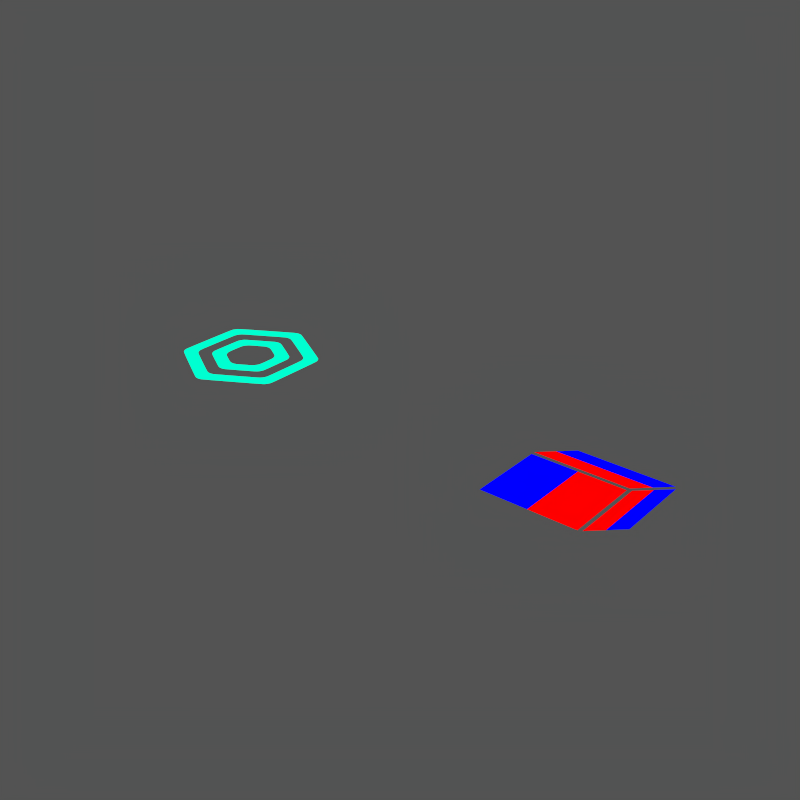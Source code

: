# Source: asher_icon_geom.blend  (saved by Blender 2.82.1; exported with 4.5.12 LTS)
import bpy
from mathutils import Matrix  # noqa: F401  (used for matrix-valued properties, if any)

bpy.ops.wm.read_factory_settings(use_empty=True)
scene = bpy.context.scene
scene.name = 'Scene'

# ---- collections
col_asher = bpy.data.collections.new('Asher'); scene.collection.children.link(col_asher)
col_export = bpy.data.collections.new('Export'); scene.collection.children.link(col_export)

# ---- materials (node trees are filled in below, after node groups)
mat_theme_mesh_base = bpy.data.materials.new('theme.mesh.base')
mat_theme_mesh_base.alpha_threshold = 0.0
mat_theme_mesh_base.use_transparent_shadow = False
mat_theme_mesh_base.diffuse_color = (0.8217, 0.8217, 0.8217, 1.0)
mat_theme_mesh_base.roughness = 0.5
mat_theme_mesh_add = bpy.data.materials.new('theme.mesh.add')
mat_theme_mesh_add.alpha_threshold = 0.0
mat_theme_mesh_add.use_transparent_shadow = False
mat_theme_mesh_add.diffuse_color = (0.09306, 0.5711, 0.2623, 1.0)
mat_theme_mesh_add.roughness = 0.5
mat_mask_b = bpy.data.materials.new('MASK_B')
mat_mask_b.alpha_threshold = 0.0
mat_mask_b.use_transparent_shadow = False
mat_mask_b.diffuse_color = (0.0, 0.0, 1.0, 1.0)
mat_mask_b.roughness = 0.5
mat_mask_r = bpy.data.materials.new('MASK_R')
mat_mask_r.alpha_threshold = 0.0
mat_mask_r.use_transparent_shadow = False
mat_mask_r.diffuse_color = (1.0, 0.0, 0.0, 1.0)
mat_mask_r.roughness = 0.5
mat_asher_greeeeeeeeen = bpy.data.materials.new('Asher Greeeeeeeeen')
mat_asher_greeeeeeeeen.alpha_threshold = 0.0
mat_asher_greeeeeeeeen.use_transparent_shadow = False
mat_asher_greeeeeeeeen.diffuse_color = (0.0, 0.0, 1.0, 1.0)
mat_asher_greeeeeeeeen.roughness = 0.5

# ---- material node trees
mat_theme_mesh_base.use_nodes = True; mat_theme_mesh_base.node_tree.nodes.clear()
_N = mat_theme_mesh_base.node_tree.nodes; _L = mat_theme_mesh_base.node_tree.links
n0 = _N.new('ShaderNodeEmission'); n0.name = 'Emission'; n0.location = (1339, 473)
n1 = _N.new('ShaderNodeOutputMaterial'); n1.name = 'Material Output'; n1.location = (1557, 462)
n2 = _N.new('ShaderNodeRGB'); n2.name = 'RGB'; n2.location = (1162, 474)
n2.outputs[0].default_value = (0.9, 0.9, 0.9, 1.0)
n3 = _N.new('ShaderNodeMix'); n3.name = 'Mix.001'; n3.location = (951, 479)
n3.data_type = 'RGBA'
n3.blend_type = 'MULTIPLY'
n3.inputs[0].default_value = 1.0
n4 = _N.new('ShaderNodeAttribute'); n4.name = 'Attribute'; n4.location = (777, 432)
n4.attribute_name = 'Col'
_L.new(n0.outputs[0], n1.inputs[0])
_L.new(n4.outputs[0], n3.inputs[6])
_L.new(n2.outputs[0], n0.inputs[0])
n1.is_active_output = True
mat_theme_mesh_add.use_nodes = True; mat_theme_mesh_add.node_tree.nodes.clear()
_N = mat_theme_mesh_add.node_tree.nodes; _L = mat_theme_mesh_add.node_tree.links
n0 = _N.new('ShaderNodeEmission'); n0.name = 'Emission'; n0.location = (1348, 473)
n1 = _N.new('ShaderNodeOutputMaterial'); n1.name = 'Material Output'; n1.location = (1566, 462)
n2 = _N.new('ShaderNodeAttribute'); n2.name = 'Attribute'; n2.location = (658, 584)
n2.attribute_name = 'Col'
n3 = _N.new('ShaderNodeRGB'); n3.name = 'RGB.001'; n3.location = (410, 347)
n3.outputs[0].default_value = (0.2737, 0.8417, 0.5918, 1.0)
n4 = _N.new('ShaderNodeRGB'); n4.name = 'RGB'; n4.location = (732, 391)
n4.outputs[0].default_value = (0.4595, 1.0, 0.6864, 1.0)
n5 = _N.new('ShaderNodeGamma'); n5.name = 'Gamma'; n5.location = (902, 412)
n5.inputs[1].default_value = 1.48
n6 = _N.new('ShaderNodeHueSaturation'); n6.name = 'Hue Saturation Value'; n6.location = (1090, 539)
n6.inputs[2].default_value = 0.68
_L.new(n0.outputs[0], n1.inputs[0])
_L.new(n4.outputs[0], n5.inputs[0])
_L.new(n5.outputs[0], n6.inputs[4])
_L.new(n6.outputs[0], n0.inputs[0])
n1.is_active_output = True
mat_mask_b.use_nodes = True; mat_mask_b.node_tree.nodes.clear()
_N = mat_mask_b.node_tree.nodes; _L = mat_mask_b.node_tree.links
n0 = _N.new('ShaderNodeEmission'); n0.name = 'Emission'; n0.location = (1339, 473)
n1 = _N.new('ShaderNodeOutputMaterial'); n1.name = 'Material Output'; n1.location = (1557, 462)
n2 = _N.new('ShaderNodeRGB'); n2.name = 'RGB'; n2.location = (1097, 450)
n2.outputs[0].default_value = (0.0, 0.0, 1.0, 1.0)
_L.new(n0.outputs[0], n1.inputs[0])
_L.new(n2.outputs[0], n0.inputs[0])
n1.is_active_output = True
mat_mask_r.use_nodes = True; mat_mask_r.node_tree.nodes.clear()
_N = mat_mask_r.node_tree.nodes; _L = mat_mask_r.node_tree.links
n0 = _N.new('ShaderNodeOutputMaterial'); n0.name = 'Material Output'; n0.location = (1566, 462)
n1 = _N.new('ShaderNodeEmission'); n1.name = 'Emission'; n1.location = (1384, 478)
n2 = _N.new('ShaderNodeAttribute'); n2.name = 'Attribute'; n2.location = (993, 414)
n2.attribute_name = 'Col'
n3 = _N.new('ShaderNodeRGB'); n3.name = 'RGB'; n3.location = (1187, 466)
n3.outputs[0].default_value = (1.0, 0.0, 0.0, 1.0)
_L.new(n1.outputs[0], n0.inputs[0])
_L.new(n3.outputs[0], n1.inputs[0])
n0.is_active_output = True
mat_asher_greeeeeeeeen.use_nodes = True; mat_asher_greeeeeeeeen.node_tree.nodes.clear()
_N = mat_asher_greeeeeeeeen.node_tree.nodes; _L = mat_asher_greeeeeeeeen.node_tree.links
n0 = _N.new('ShaderNodeEmission'); n0.name = 'Emission'; n0.location = (1339, 473)
n1 = _N.new('ShaderNodeOutputMaterial'); n1.name = 'Material Output'; n1.location = (1557, 462)
n2 = _N.new('ShaderNodeRGB'); n2.name = 'RGB'; n2.location = (1097, 450)
n2.outputs[0].default_value = (0.0, 1.0, 0.6376, 1.0)
_L.new(n0.outputs[0], n1.inputs[0])
_L.new(n2.outputs[0], n0.inputs[0])
n1.is_active_output = True

# ---- world
world_world = bpy.data.worlds.new('World'); scene.world = world_world
world_world.use_nodes = True; world_world.node_tree.nodes.clear()
_N = world_world.node_tree.nodes; _L = world_world.node_tree.links
n0 = _N.new('ShaderNodeOutputWorld'); n0.name = 'World Output'; n0.location = (300, 300)
n1 = _N.new('ShaderNodeBackground'); n1.name = 'Background'; n1.location = (10, 300)
n1.inputs[0].default_value = (0.08562, 0.08562, 0.08562, 1.0)
_L.new(n1.outputs[0], n0.inputs[0])
n0.is_active_output = True
world_world.color = (0.05088, 0.05088, 0.05088)
world_world.use_sun_shadow = False
world_world.sun_shadow_jitter_overblur = 0.0
world_world.cycles.sampling_method = 'MANUAL'

# ---- meshes
me_circle_1744 = bpy.data.meshes.new('Circle.1744')
me_circle_1744.from_pydata([(-1.0, -1.0, 0.0), (1.0, -1.0, 0.0), (-1.0, 1.0, 0.0), (1.0, 1.0, 0.0), (-0.7894, -0.7894, 0.0), (0.7894, -0.7894, 0.0), (-0.7894, 0.7894, 0.0), (0.7894, 0.7894, 0.0)], [(2, 0), (0, 1), (1, 3), (3, 2), (6, 4), (4, 5), (5, 7), (7, 6)], [])
_ca = me_circle_1744.color_attributes.new('Col', 'BYTE_COLOR', 'CORNER')
_ca.data.foreach_set('color', [])
me_circle_1744.materials.append(mat_theme_mesh_base)
me_circle_1744.materials.append(mat_theme_mesh_add)
me_circle_1744.use_remesh_preserve_volume = False
me_circle_1744.use_remesh_preserve_attributes = False
me_circle_1744.use_mirror_vertex_groups = False
me_circle_1744.use_paint_bone_selection = False
me_circle_1744.use_paint_mask = True
me_circle_1744.update()
me_circle_1745 = bpy.data.meshes.new('Circle.1745')
me_circle_1745.from_pydata([(-0.537, -0.399, 0.0), (-0.2768, 0.601, 0.0), (0.3351, -0.399, 0.0), (0.3693, -0.3842, 0.0), (0.5996, 0.601, 0.0), (0.3394, 0.3507, 0.0), (-0.537, 0.3129, 0.0), (0.3351, 0.3144, 0.0), (0.6173, 0.5696, 0.0), (0.6173, -0.1462, 0.0), (0.3693, 0.3315, 0.0), (-0.537, 0.3507, 0.0), (-0.1009, -0.399, 0.0), (-0.1009, 0.3136, 0.0), (-0.4069, 0.4759, 0.0), (0.4695, 0.4759, 0.0), (0.4933, 0.4506, 0.0), (0.4933, -0.2652, 0.0)], [], [(15, 14, 11, 5), (16, 17, 9, 8), (12, 2, 7, 13), (0, 12, 13, 6), (4, 1, 14, 15), (10, 3, 17, 16)])
me_circle_1745.polygons.foreach_set('material_index', [1, 0, 1, 0, 0, 1])
_ca = me_circle_1745.color_attributes.new('Col', 'BYTE_COLOR', 'CORNER')
_ca.data.foreach_set('color', [0.04667, 0.0, 1.0, 1.0, 0.04667, 0.0, 1.0, 1.0, 0.04667, 0.0, 1.0, 1.0, 0.04667, 0.0, 1.0, 1.0, 0.04667, 0.0, 1.0, 1.0, 0.04667, 0.0, 1.0, 1.0, 0.04667, 0.0, 1.0, 1.0, 0.04667, 0.0, 1.0, 1.0, 0.04667, 0.0, 1.0, 1.0, 0.04667, 0.0, 1.0, 1.0, 0.04667, 0.0, 1.0, 1.0, 0.04667, 0.0, 1.0, 1.0, 0.04667, 0.0, 1.0, 1.0, 0.04667, 0.0, 1.0, 1.0, 0.04667, 0.0, 1.0, 1.0, 0.04667, 0.0, 1.0, 1.0, 0.04667, 0.0, 1.0, 1.0, 0.04667, 0.0, 1.0, 1.0, 0.04667, 0.0, 1.0, 1.0, 0.04667, 0.0, 1.0, 1.0, 0.04667, 0.0, 1.0, 1.0, 0.04667, 0.0, 1.0, 1.0, 0.04667, 0.0, 1.0, 1.0, 0.04667, 0.0, 1.0, 1.0])
me_circle_1745.materials.append(mat_mask_b)
me_circle_1745.materials.append(mat_mask_r)
me_circle_1745.use_remesh_preserve_volume = False
me_circle_1745.use_remesh_preserve_attributes = False
me_circle_1745.use_mirror_vertex_groups = False
me_circle_1745.use_paint_bone_selection = False
me_circle_1745.use_paint_mask_vertex = True
me_circle_1745.update()
me_circle_1746 = bpy.data.meshes.new('Circle.1746')
me_circle_1746.from_pydata([(-1.0, -1.0, 0.0), (1.0, -1.0, 0.0), (-1.0, 1.0, 0.0), (1.0, 1.0, 0.0), (-0.7894, -0.7894, 0.0), (0.7894, -0.7894, 0.0), (-0.7894, 0.7894, 0.0), (0.7894, 0.7894, 0.0)], [(2, 0), (0, 1), (1, 3), (3, 2), (6, 4), (4, 5), (5, 7), (7, 6)], [])
_ca = me_circle_1746.color_attributes.new('Col', 'BYTE_COLOR', 'CORNER')
_ca.data.foreach_set('color', [])
me_circle_1746.materials.append(mat_theme_mesh_base)
me_circle_1746.materials.append(mat_theme_mesh_add)
me_circle_1746.use_remesh_preserve_volume = False
me_circle_1746.use_remesh_preserve_attributes = False
me_circle_1746.use_mirror_vertex_groups = False
me_circle_1746.use_paint_bone_selection = False
me_circle_1746.use_paint_mask = True
me_circle_1746.update()
me_circle_1747 = bpy.data.meshes.new('Circle.1747')
me_circle_1747.from_pydata([(-0.1473, 0.1638, 0.0), (-0.2155, 0.04562, 0.0), (-0.181, 0.1411, 0.0), (-0.1949, 0.125, 0.0), (-0.2057, 0.1062, 0.0), (-0.2127, 0.08623, 0.0), (0.06825, 0.2095, 0.0), (-0.06825, 0.2095, 0.0), (0.03166, 0.2273, 0.0), (0.01085, 0.2313, 0.0), (-0.01085, 0.2313, 0.0), (-0.03166, 0.2273, 0.0), (-0.2155, -0.04562, 0.0), (-0.1473, -0.1638, 0.0), (-0.2127, -0.08623, 0.0), (-0.2057, -0.1062, 0.0), (-0.1949, -0.125, 0.0), (-0.181, -0.1411, 0.0), (-0.06825, -0.2095, 0.0), (0.06825, -0.2095, 0.0), (-0.03166, -0.2273, 0.0), (-0.01085, -0.2313, 0.0), (0.01085, -0.2313, 0.0), (0.03166, -0.2273, 0.0), (0.1473, -0.1638, 0.0), (0.2155, -0.04562, 0.0), (0.181, -0.1411, 0.0), (0.1949, -0.125, 0.0), (0.2057, -0.1062, 0.0), (0.2127, -0.08623, 0.0), (0.2155, 0.04562, 0.0), (0.1473, 0.1638, 0.0), (0.2127, 0.08623, 0.0), (0.2057, 0.1062, 0.0), (0.1949, 0.125, 0.0), (0.181, 0.1411, 0.0), (-0.3422, 0.0913, 0.0), (-0.2502, 0.2507, 0.0), (-0.3395, 0.1592, 0.0), (-0.3326, 0.1795, 0.0), (-0.3218, 0.1983, 0.0), (-0.3076, 0.2144, 0.0), (-0.09204, 0.342, 0.0), (0.09204, 0.342, 0.0), (-0.03189, 0.3736, 0.0), (-0.01085, 0.3778, 0.0), (0.01085, 0.3778, 0.0), (0.03189, 0.3736, 0.0), (-0.2502, -0.2507, 0.0), (-0.3422, -0.0913, 0.0), (-0.3076, -0.2144, 0.0), (-0.3218, -0.1983, 0.0), (-0.3326, -0.1795, 0.0), (-0.3395, -0.1592, 0.0), (0.09204, -0.342, 0.0), (-0.09204, -0.342, 0.0), (0.03189, -0.3736, 0.0), (0.01085, -0.3778, 0.0), (-0.01085, -0.3778, 0.0), (-0.03189, -0.3736, 0.0), (0.3422, -0.0913, 0.0), (0.2502, -0.2507, 0.0), (0.3395, -0.1592, 0.0), (0.3326, -0.1795, 0.0), (0.3218, -0.1983, 0.0), (0.3076, -0.2144, 0.0), (0.2502, 0.2507, 0.0), (0.3422, 0.0913, 0.0), (0.3076, 0.2144, 0.0), (0.3218, 0.1983, 0.0), (0.3326, 0.1795, 0.0), (0.3395, 0.1592, 0.0), (-0.5862, 0.2916, 0.0), (-0.5876, 0.2385, 0.0), (-0.5803, 0.3163, 0.0), (-0.5838, 0.3063, 0.0), (-0.5704, 0.3356, 0.0), (-0.5758, 0.3262, 0.0), (-0.5572, 0.3525, 0.0), (-0.5641, 0.3444, 0.0), (-0.5004, 0.3896, 0.0), (-0.5456, 0.3619, 0.0), (0.08723, 0.6282, 0.0), (0.04059, 0.6535, 0.0), (0.02665, 0.6588, 0.0), (0.0162, 0.6608, 0.0), (0.005444, 0.6617, 0.0), (-0.005444, 0.6617, 0.0), (-0.0162, 0.6608, 0.0), (-0.02665, 0.6588, 0.0), (-0.04059, 0.6535, 0.0), (-0.08723, 0.6282, 0.0), (-0.5456, -0.3619, 0.0), (-0.5004, -0.3896, 0.0), (-0.5641, -0.3444, 0.0), (-0.5572, -0.3525, 0.0), (-0.5758, -0.3262, 0.0), (-0.5704, -0.3356, 0.0), (-0.5838, -0.3063, 0.0), (-0.5803, -0.3163, 0.0), (-0.5876, -0.2385, 0.0), (-0.5862, -0.2916, 0.0), (0.04059, -0.6535, 0.0), (0.08723, -0.6282, 0.0), (0.0162, -0.6608, 0.0), (0.02665, -0.6588, 0.0), (-0.005444, -0.6617, 0.0), (0.005444, -0.6617, 0.0), (-0.02665, -0.6588, 0.0), (-0.0162, -0.6608, 0.0), (-0.08723, -0.6282, 0.0), (-0.04059, -0.6535, 0.0), (0.5862, -0.2916, 0.0), (0.5876, -0.2385, 0.0), (0.5803, -0.3163, 0.0), (0.5838, -0.3063, 0.0), (0.5704, -0.3356, 0.0), (0.5758, -0.3262, 0.0), (0.5572, -0.3525, 0.0), (0.5641, -0.3444, 0.0), (0.5004, -0.3896, 0.0), (0.5456, -0.3619, 0.0), (0.5456, 0.3619, 0.0), (0.5004, 0.3896, 0.0), (0.5641, 0.3444, 0.0), (0.5572, 0.3525, 0.0), (0.5758, 0.3262, 0.0), (0.5704, 0.3356, 0.0), (0.5838, 0.3063, 0.0), (0.5803, 0.3163, 0.0), (0.5876, 0.2385, 0.0), (0.5862, 0.2916, 0.0), (-0.2145, 0.07286, 0.0), (-0.2097, 0.09633, 0.0), (-0.2007, 0.1159, 0.0), (-0.1883, 0.1335, 0.0), (-0.1704, 0.1494, 0.0), (0.04418, 0.2222, 0.0), (0.02144, 0.2298, 0.0), (-5.114e-12, 0.2318, 0.0), (-0.02144, 0.2298, 0.0), (-0.04418, 0.2222, 0.0), (-0.1704, -0.1494, 0.0), (-0.1883, -0.1335, 0.0), (-0.2007, -0.1159, 0.0), (-0.2097, -0.09633, 0.0), (-0.2145, -0.07286, 0.0), (0.04418, -0.2222, 0.0), (0.02144, -0.2298, 0.0), (1.906e-08, -0.2318, 0.0), (-0.02144, -0.2298, 0.0), (-0.04418, -0.2222, 0.0), (0.2145, -0.07286, 0.0), (0.2097, -0.09633, 0.0), (0.2007, -0.1159, 0.0), (0.1883, -0.1335, 0.0), (0.1704, -0.1494, 0.0), (0.1704, 0.1494, 0.0), (0.1883, 0.1335, 0.0), (0.2007, 0.1159, 0.0), (0.2097, 0.09633, 0.0), (0.2145, 0.07286, 0.0), (-0.2096, 0.5582, 0.0), (-0.3786, 0.4607, 0.0), (0.3786, 0.4607, 0.0), (0.2096, 0.5582, 0.0), (-0.5883, 0.09757, 0.0), (-0.5883, -0.09757, 0.0), (-0.3786, -0.4607, 0.0), (-0.2096, -0.5582, 0.0), (0.2096, -0.5582, 0.0), (0.3786, -0.4607, 0.0), (0.5883, -0.09757, 0.0), (0.5883, 0.09757, 0.0), (-0.1079, 0.1869, 0.0), (0.1079, 0.1869, 0.0), (-0.2158, -2.383e-08, 0.0), (-0.1079, -0.1869, 0.0), (0.1079, -0.1869, 0.0), (0.2158, 5.393e-09, 0.0), (-0.3413, 0.1411, 0.0), (-0.4594, 0.2198, 0.0), (-0.4609, 0.1785, 0.0), (-0.3366, 0.1696, 0.0), (-0.4534, 0.2431, 0.0), (-0.457, 0.2331, 0.0), (-0.3277, 0.1892, 0.0), (-0.4434, 0.2623, 0.0), (-0.4489, 0.2529, 0.0), (-0.3152, 0.2067, 0.0), (-0.4304, 0.2792, 0.0), (-0.4372, 0.2711, 0.0), (-0.2928, 0.225, 0.0), (-0.385, 0.3099, 0.0), (-0.4201, 0.288, 0.0), (0.04849, 0.3661, 0.0), (0.07589, 0.4884, 0.0), (0.03939, 0.5078, 0.0), (0.02144, 0.3763, 0.0), (0.02662, 0.5123, 0.0), (0.0162, 0.5142, 0.0), (-2.61e-11, 0.3784, 0.0), (0.005444, 0.5152, 0.0), (-0.005444, 0.5152, 0.0), (-0.02144, 0.3763, 0.0), (-0.0162, 0.5142, 0.0), (-0.02662, 0.5123, 0.0), (-0.04849, 0.3661, 0.0), (-0.03939, 0.5078, 0.0), (-0.07589, 0.4884, 0.0), (-0.2928, -0.225, 0.0), (-0.4201, -0.288, 0.0), (-0.385, -0.3099, 0.0), (-0.3152, -0.2067, 0.0), (-0.4372, -0.2711, 0.0), (-0.4304, -0.2792, 0.0), (-0.3277, -0.1892, 0.0), (-0.4489, -0.2529, 0.0), (-0.4434, -0.2623, 0.0), (-0.3366, -0.1696, 0.0), (-0.457, -0.2331, 0.0), (-0.4534, -0.2431, 0.0), (-0.3413, -0.1411, 0.0), (-0.4609, -0.1785, 0.0), (-0.4594, -0.2198, 0.0), (0.04849, -0.3661, 0.0), (0.03939, -0.5078, 0.0), (0.07589, -0.4884, 0.0), (0.02144, -0.3763, 0.0), (0.0162, -0.5142, 0.0), (0.02662, -0.5123, 0.0), (3.426e-08, -0.3784, 0.0), (-0.005444, -0.5152, 0.0), (0.005444, -0.5152, 0.0), (-0.02144, -0.3763, 0.0), (-0.02662, -0.5123, 0.0), (-0.0162, -0.5142, 0.0), (-0.04849, -0.3661, 0.0), (-0.07589, -0.4884, 0.0), (-0.03939, -0.5078, 0.0), (0.3413, -0.1411, 0.0), (0.4594, -0.2198, 0.0), (0.4609, -0.1785, 0.0), (0.3366, -0.1696, 0.0), (0.4534, -0.2431, 0.0), (0.457, -0.2331, 0.0), (0.3277, -0.1892, 0.0), (0.4434, -0.2623, 0.0), (0.4489, -0.2529, 0.0), (0.3152, -0.2067, 0.0), (0.4304, -0.2792, 0.0), (0.4372, -0.2711, 0.0), (0.2928, -0.225, 0.0), (0.385, -0.3099, 0.0), (0.4201, -0.288, 0.0), (0.2928, 0.225, 0.0), (0.4201, 0.288, 0.0), (0.385, 0.3099, 0.0), (0.3152, 0.2067, 0.0), (0.4372, 0.2711, 0.0), (0.4304, 0.2792, 0.0), (0.3277, 0.1892, 0.0), (0.4489, 0.2529, 0.0), (0.4434, 0.2623, 0.0), (0.3366, 0.1696, 0.0), (0.457, 0.2331, 0.0), (0.4534, 0.2431, 0.0), (0.3413, 0.1411, 0.0), (0.4609, 0.1785, 0.0), (0.4594, 0.2198, 0.0), (-0.1713, 0.2966, 0.0), (-0.1678, 0.4361, 0.0), (-0.2938, 0.3634, 0.0), (0.1713, 0.2966, 0.0), (0.2938, 0.3634, 0.0), (0.1678, 0.4361, 0.0), (-0.3425, -2.229e-08, 0.0), (-0.4616, 0.07274, 0.0), (-0.4616, -0.07274, 0.0), (-0.1713, -0.2966, 0.0), (-0.2938, -0.3634, 0.0), (-0.1678, -0.4361, 0.0), (0.1713, -0.2966, 0.0), (0.1678, -0.4361, 0.0), (0.2938, -0.3634, 0.0), (0.3425, -1.48e-10, 0.0), (0.4616, -0.07274, 0.0), (0.4616, 0.07274, 0.0)], [], [(271, 162, 163, 272), (181, 185, 75, 72), (190, 194, 81, 78), (146, 12, 49, 222), (10, 45, 204, 140), (151, 18, 55, 237), (53, 14, 146, 222), (156, 24, 61, 252), (59, 20, 151, 237), (136, 0, 37, 192), (65, 26, 156, 252), (274, 164, 165, 275), (184, 188, 77, 74), (91, 162, 271, 209), (132, 5, 38, 180), (41, 2, 136, 192), (283, 170, 171, 284), (87, 88, 205, 203), (83, 84, 199, 197), (286, 172, 173, 287), (226, 230, 105, 102), (235, 239, 111, 108), (280, 168, 169, 281), (241, 245, 115, 112), (250, 254, 121, 118), (211, 92, 93, 212), (211, 215, 95, 92), (220, 224, 101, 98), (133, 4, 39, 183), (36, 1, 132, 180), (134, 3, 40, 186), (5, 133, 183, 38), (135, 2, 41, 189), (4, 134, 186, 39), (37, 0, 174, 270), (3, 135, 189, 40), (174, 7, 42, 270), (43, 6, 175, 273), (175, 31, 66, 273), (46, 9, 138, 198), (214, 94, 95, 215), (238, 281, 169, 110), (45, 10, 139, 201), (47, 198, 138, 8), (47, 8, 137, 195), (9, 46, 201, 139), (142, 17, 50, 210), (6, 43, 195, 137), (143, 16, 51, 213), (48, 13, 142, 210), (144, 15, 52, 216), (17, 143, 213, 50), (145, 14, 53, 219), (16, 144, 216, 51), (147, 23, 56, 225), (15, 145, 219, 52), (229, 104, 105, 230), (217, 221, 99, 96), (148, 22, 57, 228), (54, 19, 147, 225), (149, 21, 58, 231), (23, 148, 228, 56), (150, 20, 59, 234), (22, 149, 231, 57), (152, 29, 62, 240), (21, 150, 234, 58), (244, 114, 115, 245), (253, 284, 171, 120), (232, 236, 109, 106), (153, 28, 63, 243), (60, 25, 152, 240), (154, 27, 64, 246), (29, 153, 243, 62), (155, 26, 65, 249), (28, 154, 246, 63), (157, 35, 68, 255), (27, 155, 249, 64), (259, 124, 125, 260), (268, 287, 173, 130), (247, 251, 119, 116), (158, 34, 69, 258), (31, 157, 255, 66), (159, 33, 70, 261), (35, 158, 258, 68), (160, 32, 71, 264), (34, 159, 261, 69), (49, 12, 176, 276), (33, 160, 264, 70), (187, 76, 77, 188), (265, 269, 131, 128), (262, 266, 129, 126), (176, 1, 36, 276), (42, 7, 141, 207), (190, 78, 79, 191), (187, 191, 79, 76), (89, 90, 208, 206), (193, 80, 81, 194), (193, 272, 163, 80), (55, 18, 177, 279), (11, 44, 207, 141), (82, 83, 197, 196), (84, 85, 200, 199), (257, 123, 164, 274), (86, 87, 203, 202), (212, 93, 168, 280), (88, 89, 206, 205), (85, 86, 202, 200), (90, 91, 209, 208), (82, 196, 275, 165), (217, 96, 97, 218), (177, 13, 48, 279), (61, 24, 178, 282), (220, 98, 99, 221), (227, 103, 170, 283), (226, 102, 103, 227), (214, 218, 97, 94), (223, 100, 101, 224), (232, 106, 107, 233), (178, 19, 54, 282), (67, 30, 179, 285), (235, 108, 109, 236), (242, 113, 172, 286), (241, 112, 113, 242), (229, 233, 107, 104), (238, 110, 111, 239), (247, 116, 117, 248), (179, 25, 60, 285), (161, 30, 67, 267), (250, 118, 119, 251), (256, 260, 125, 122), (256, 122, 123, 257), (244, 248, 117, 114), (253, 120, 121, 254), (262, 126, 127, 263), (182, 73, 166, 277), (71, 32, 161, 267), (265, 128, 129, 266), (277, 166, 167, 278), (268, 130, 131, 269), (259, 263, 127, 124), (184, 74, 75, 185), (181, 72, 73, 182), (223, 278, 167, 100), (44, 11, 140, 204)])
_uv = me_circle_1747.uv_layers.new(name='UVMap')
_uv.uv.foreach_set('vector', [0.3854, 0.8057, 0.3502, 0.9134, 0.2169, 0.8364, 0.2925, 0.7521, 0.1795, 0.6542, 0.1813, 0.6619, 0.07027, 0.726, 0.06855, 0.7179, 0.2004, 0.6951, 0.2062, 0.7005, 0.09559, 0.7647, 0.0894, 0.7592, 0.3556, 0.4521, 0.3549, 0.4694, 0.244, 0.4267, 0.2447, 0.3907, 0.4922, 0.6549, 0.4922, 0.7832, 0.4845, 0.7821, 0.4845, 0.6539, 0.4693, 0.351, 0.4539, 0.359, 0.4355, 0.2417, 0.467, 0.2242, 0.2459, 0.3795, 0.3569, 0.4436, 0.3556, 0.4521, 0.2447, 0.3907, 0.6137, 0.3989, 0.5991, 0.3896, 0.6915, 0.315, 0.7223, 0.3335, 0.4773, 0.2197, 0.4773, 0.3479, 0.4693, 0.351, 0.467, 0.2242, 0.3863, 0.6011, 0.4009, 0.6104, 0.3085, 0.685, 0.2777, 0.6665, 0.7314, 0.3402, 0.6204, 0.4043, 0.6137, 0.3989, 0.7223, 0.3335, 0.7075, 0.7521, 0.7831, 0.8364, 0.6498, 0.9134, 0.6146, 0.8057, 0.1838, 0.6691, 0.1871, 0.6761, 0.07605, 0.7402, 0.07279, 0.7332, 0.4428, 0.9663, 0.3502, 0.9134, 0.3854, 0.8057, 0.4506, 0.8428, 0.3556, 0.5479, 0.3569, 0.5564, 0.2459, 0.6205, 0.2447, 0.6093, 0.2686, 0.6598, 0.3796, 0.5957, 0.3863, 0.6011, 0.2777, 0.6665, 0.6146, 0.1943, 0.6498, 0.08664, 0.7831, 0.1636, 0.7075, 0.2479, 0.4961, 0.9873, 0.4883, 0.9866, 0.4883, 0.8583, 0.4961, 0.859, 0.527, 0.9826, 0.5191, 0.9852, 0.5191, 0.857, 0.5268, 0.8547, 0.822, 0.4464, 0.9329, 0.4231, 0.9329, 0.5769, 0.822, 0.5536, 0.5268, 0.1453, 0.5191, 0.143, 0.5191, 0.01484, 0.527, 0.01742, 0.4809, 0.143, 0.4732, 0.1453, 0.473, 0.01742, 0.4809, 0.01484, 0.2925, 0.2479, 0.2169, 0.1636, 0.3502, 0.08664, 0.3854, 0.1943, 0.8205, 0.3458, 0.8187, 0.3381, 0.9297, 0.274, 0.9315, 0.2821, 0.7996, 0.3049, 0.7938, 0.2995, 0.9044, 0.2353, 0.9106, 0.2408, 0.2062, 0.2995, 0.09559, 0.2353, 0.1248, 0.2173, 0.2279, 0.2858, 0.2062, 0.2995, 0.2004, 0.3049, 0.0894, 0.2408, 0.09559, 0.2353, 0.1813, 0.3381, 0.1795, 0.3458, 0.06855, 0.2821, 0.07027, 0.274, 0.359, 0.5635, 0.3619, 0.5707, 0.2509, 0.6348, 0.248, 0.6276, 0.244, 0.5733, 0.3549, 0.5306, 0.3556, 0.5479, 0.2447, 0.6093, 0.3655, 0.5776, 0.3697, 0.5842, 0.2587, 0.6484, 0.2545, 0.6418, 0.3569, 0.5564, 0.359, 0.5635, 0.248, 0.6276, 0.2459, 0.6205, 0.3745, 0.5903, 0.3796, 0.5957, 0.2686, 0.6598, 0.2635, 0.6544, 0.3619, 0.5707, 0.3655, 0.5776, 0.2545, 0.6418, 0.2509, 0.6348, 0.3085, 0.685, 0.4009, 0.6104, 0.4273, 0.6259, 0.3719, 0.7219, 0.3697, 0.5842, 0.3745, 0.5903, 0.2635, 0.6544, 0.2587, 0.6484, 0.4273, 0.6259, 0.4539, 0.641, 0.4355, 0.7583, 0.3719, 0.7219, 0.5645, 0.7583, 0.5461, 0.641, 0.5727, 0.6259, 0.6281, 0.7219, 0.5727, 0.6259, 0.5991, 0.6104, 0.6915, 0.685, 0.6281, 0.7219, 0.5078, 0.7832, 0.5078, 0.6549, 0.5155, 0.6539, 0.5155, 0.7821, 0.1955, 0.3107, 0.08446, 0.2466, 0.0894, 0.2408, 0.2004, 0.3049, 0.4506, 0.1572, 0.3854, 0.1943, 0.3502, 0.08664, 0.4428, 0.03369, 0.4922, 0.7832, 0.4922, 0.6549, 0.5, 0.6553, 0.5, 0.7835, 0.5227, 0.7803, 0.5155, 0.7821, 0.5155, 0.6539, 0.5227, 0.6521, 0.5227, 0.7803, 0.5227, 0.6521, 0.5307, 0.649, 0.533, 0.7758, 0.5078, 0.6549, 0.5078, 0.7832, 0.5, 0.7835, 0.5, 0.6553, 0.3863, 0.3989, 0.3796, 0.4043, 0.2686, 0.3402, 0.2777, 0.3335, 0.5461, 0.641, 0.5645, 0.7583, 0.533, 0.7758, 0.5307, 0.649, 0.3745, 0.4097, 0.3697, 0.4158, 0.2587, 0.3516, 0.2635, 0.3456, 0.3085, 0.315, 0.4009, 0.3896, 0.3863, 0.3989, 0.2777, 0.3335, 0.3655, 0.4224, 0.3619, 0.4293, 0.2509, 0.3652, 0.2545, 0.3582, 0.3796, 0.4043, 0.3745, 0.4097, 0.2635, 0.3456, 0.2686, 0.3402, 0.359, 0.4365, 0.3569, 0.4436, 0.2459, 0.3795, 0.248, 0.3724, 0.3697, 0.4158, 0.3655, 0.4224, 0.2545, 0.3582, 0.2587, 0.3516, 0.5307, 0.351, 0.5227, 0.3479, 0.5227, 0.2197, 0.533, 0.2242, 0.3619, 0.4293, 0.359, 0.4365, 0.248, 0.3724, 0.2509, 0.3652, 0.5117, 0.1417, 0.5117, 0.01344, 0.5191, 0.01484, 0.5191, 0.143, 0.1871, 0.3239, 0.1838, 0.3309, 0.07279, 0.2668, 0.07605, 0.2598, 0.5155, 0.3461, 0.5078, 0.3451, 0.5078, 0.2168, 0.5155, 0.2179, 0.5645, 0.2417, 0.5461, 0.359, 0.5307, 0.351, 0.533, 0.2242, 0.5, 0.3447, 0.4922, 0.3451, 0.4922, 0.2168, 0.5, 0.2165, 0.5227, 0.3479, 0.5155, 0.3461, 0.5155, 0.2179, 0.5227, 0.2197, 0.4845, 0.3461, 0.4773, 0.3479, 0.4773, 0.2197, 0.4845, 0.2179, 0.5078, 0.3451, 0.5, 0.3447, 0.5, 0.2165, 0.5078, 0.2168, 0.6444, 0.4521, 0.6431, 0.4436, 0.7541, 0.3795, 0.7553, 0.3907, 0.4922, 0.3451, 0.4845, 0.3461, 0.4845, 0.2179, 0.4922, 0.2168, 0.8162, 0.3309, 0.9272, 0.2668, 0.9297, 0.274, 0.8187, 0.3381, 0.7721, 0.2858, 0.7075, 0.2479, 0.7831, 0.1636, 0.8752, 0.2173, 0.4961, 0.141, 0.4883, 0.1417, 0.4883, 0.01344, 0.4961, 0.01273, 0.641, 0.4365, 0.6381, 0.4293, 0.7491, 0.3652, 0.752, 0.3724, 0.756, 0.4267, 0.6451, 0.4694, 0.6444, 0.4521, 0.7553, 0.3907, 0.6345, 0.4224, 0.6303, 0.4158, 0.7413, 0.3516, 0.7455, 0.3582, 0.6431, 0.4436, 0.641, 0.4365, 0.752, 0.3724, 0.7541, 0.3795, 0.6255, 0.4097, 0.6204, 0.4043, 0.7314, 0.3402, 0.7365, 0.3456, 0.6381, 0.4293, 0.6345, 0.4224, 0.7455, 0.3582, 0.7491, 0.3652, 0.6137, 0.6011, 0.6204, 0.5957, 0.7314, 0.6598, 0.7223, 0.6665, 0.6303, 0.4158, 0.6255, 0.4097, 0.7365, 0.3456, 0.7413, 0.3516, 0.8045, 0.6893, 0.9155, 0.7534, 0.9106, 0.7592, 0.7996, 0.6951, 0.8216, 0.6286, 0.822, 0.5536, 0.9329, 0.5769, 0.9324, 0.6836, 0.809, 0.3171, 0.8045, 0.3107, 0.9155, 0.2466, 0.92, 0.253, 0.6255, 0.5903, 0.6303, 0.5842, 0.7413, 0.6484, 0.7365, 0.6544, 0.5991, 0.6104, 0.6137, 0.6011, 0.7223, 0.6665, 0.6915, 0.685, 0.6345, 0.5776, 0.6381, 0.5707, 0.7491, 0.6348, 0.7455, 0.6418, 0.6204, 0.5957, 0.6255, 0.5903, 0.7365, 0.6544, 0.7314, 0.6598, 0.641, 0.5635, 0.6431, 0.5564, 0.7541, 0.6205, 0.752, 0.6276, 0.6303, 0.5842, 0.6345, 0.5776, 0.7455, 0.6418, 0.7413, 0.6484, 0.244, 0.4267, 0.3549, 0.4694, 0.3547, 0.5, 0.2438, 0.5, 0.6381, 0.5707, 0.641, 0.5635, 0.752, 0.6276, 0.7491, 0.6348, 0.191, 0.6829, 0.07997, 0.747, 0.07605, 0.7402, 0.1871, 0.6761, 0.8187, 0.6619, 0.8205, 0.6542, 0.9315, 0.7179, 0.9297, 0.726, 0.8129, 0.6761, 0.8162, 0.6691, 0.9272, 0.7332, 0.924, 0.7402, 0.3547, 0.5, 0.3549, 0.5306, 0.244, 0.5733, 0.2438, 0.5, 0.4355, 0.7583, 0.4539, 0.641, 0.4693, 0.649, 0.467, 0.7758, 0.2004, 0.6951, 0.0894, 0.7592, 0.08446, 0.7534, 0.1955, 0.6893, 0.191, 0.6829, 0.1955, 0.6893, 0.08446, 0.7534, 0.07997, 0.747, 0.4809, 0.9852, 0.473, 0.9826, 0.4732, 0.8547, 0.4809, 0.857, 0.2279, 0.7142, 0.1248, 0.7827, 0.09559, 0.7647, 0.2062, 0.7005, 0.2279, 0.7142, 0.2925, 0.7521, 0.2169, 0.8364, 0.1248, 0.7827, 0.4355, 0.2417, 0.4539, 0.359, 0.4273, 0.3741, 0.3719, 0.2781, 0.4773, 0.6521, 0.4773, 0.7803, 0.467, 0.7758, 0.4693, 0.649, 0.5572, 0.9663, 0.527, 0.9826, 0.5268, 0.8547, 0.5494, 0.8428, 0.5191, 0.9852, 0.5117, 0.9866, 0.5117, 0.8583, 0.5191, 0.857, 0.7721, 0.7142, 0.8752, 0.7827, 0.7831, 0.8364, 0.7075, 0.7521, 0.5039, 0.9873, 0.4961, 0.9873, 0.4961, 0.859, 0.5039, 0.859, 0.2279, 0.2858, 0.1248, 0.2173, 0.2169, 0.1636, 0.2925, 0.2479, 0.4883, 0.9866, 0.4809, 0.9852, 0.4809, 0.857, 0.4883, 0.8583, 0.5117, 0.9866, 0.5039, 0.9873, 0.5039, 0.859, 0.5117, 0.8583, 0.473, 0.9826, 0.4428, 0.9663, 0.4506, 0.8428, 0.4732, 0.8547, 0.5572, 0.9663, 0.5494, 0.8428, 0.6146, 0.8057, 0.6498, 0.9134, 0.1871, 0.3239, 0.07605, 0.2598, 0.07997, 0.253, 0.191, 0.3171, 0.4273, 0.3741, 0.4009, 0.3896, 0.3085, 0.315, 0.3719, 0.2781, 0.6915, 0.315, 0.5991, 0.3896, 0.5727, 0.3741, 0.6281, 0.2781, 0.1813, 0.3381, 0.07027, 0.274, 0.07279, 0.2668, 0.1838, 0.3309, 0.5494, 0.1572, 0.5572, 0.03369, 0.6498, 0.08664, 0.6146, 0.1943, 0.5268, 0.1453, 0.527, 0.01742, 0.5572, 0.03369, 0.5494, 0.1572, 0.1955, 0.3107, 0.191, 0.3171, 0.07997, 0.253, 0.08446, 0.2466, 0.1784, 0.3714, 0.06756, 0.3164, 0.06855, 0.2821, 0.1795, 0.3458, 0.4961, 0.141, 0.4961, 0.01273, 0.5039, 0.01273, 0.5039, 0.141, 0.5727, 0.3741, 0.5461, 0.359, 0.5645, 0.2417, 0.6281, 0.2781, 0.756, 0.5733, 0.6451, 0.5306, 0.6453, 0.5, 0.7562, 0.5, 0.4809, 0.143, 0.4809, 0.01484, 0.4883, 0.01344, 0.4883, 0.1417, 0.8216, 0.3714, 0.9324, 0.3164, 0.9329, 0.4231, 0.822, 0.4464, 0.8205, 0.3458, 0.9315, 0.2821, 0.9324, 0.3164, 0.8216, 0.3714, 0.5117, 0.1417, 0.5039, 0.141, 0.5039, 0.01273, 0.5117, 0.01344, 0.4506, 0.1572, 0.4428, 0.03369, 0.473, 0.01742, 0.4732, 0.1453, 0.809, 0.3171, 0.92, 0.253, 0.924, 0.2598, 0.8129, 0.3239, 0.6453, 0.5, 0.6451, 0.4694, 0.756, 0.4267, 0.7562, 0.5, 0.6444, 0.5479, 0.6451, 0.5306, 0.756, 0.5733, 0.7553, 0.6093, 0.7996, 0.3049, 0.9106, 0.2408, 0.9155, 0.2466, 0.8045, 0.3107, 0.7938, 0.7005, 0.7996, 0.6951, 0.9106, 0.7592, 0.9044, 0.7647, 0.7938, 0.7005, 0.9044, 0.7647, 0.8752, 0.7827, 0.7721, 0.7142, 0.8162, 0.3309, 0.8129, 0.3239, 0.924, 0.2598, 0.9272, 0.2668, 0.7721, 0.2858, 0.8752, 0.2173, 0.9044, 0.2353, 0.7938, 0.2995, 0.8129, 0.6761, 0.924, 0.7402, 0.92, 0.747, 0.809, 0.6829, 0.1784, 0.6286, 0.06756, 0.6836, 0.06712, 0.5769, 0.178, 0.5536, 0.7541, 0.6205, 0.6431, 0.5564, 0.6444, 0.5479, 0.7553, 0.6093, 0.8187, 0.6619, 0.9297, 0.726, 0.9272, 0.7332, 0.8162, 0.6691, 0.178, 0.5536, 0.06712, 0.5769, 0.06712, 0.4231, 0.178, 0.4464, 0.8216, 0.6286, 0.9324, 0.6836, 0.9315, 0.7179, 0.8205, 0.6542, 0.8045, 0.6893, 0.809, 0.6829, 0.92, 0.747, 0.9155, 0.7534, 0.1838, 0.6691, 0.07279, 0.7332, 0.07027, 0.726, 0.1813, 0.6619, 0.1795, 0.6542, 0.06855, 0.7179, 0.06756, 0.6836, 0.1784, 0.6286, 0.1784, 0.3714, 0.178, 0.4464, 0.06712, 0.4231, 0.06756, 0.3164, 0.4773, 0.7803, 0.4773, 0.6521, 0.4845, 0.6539, 0.4845, 0.7821])
_ca = me_circle_1747.color_attributes.new('Col', 'BYTE_COLOR', 'CORNER')
_ca.data.foreach_set('color', [0.0, 1.0, 0.6376, 1.0, 0.0, 1.0, 0.6376, 1.0, 0.0, 1.0, 0.6376, 1.0, 0.0, 1.0, 0.6376, 1.0, 0.0, 1.0, 0.6376, 1.0, 0.0, 1.0, 0.6376, 1.0, 0.0, 1.0, 0.6376, 1.0, 0.0, 1.0, 0.6376, 1.0, 0.0, 1.0, 0.6376, 1.0, 0.0, 1.0, 0.6376, 1.0, 0.0, 1.0, 0.6376, 1.0, 0.0, 1.0, 0.6376, 1.0, 0.0, 1.0, 0.6376, 1.0, 0.0, 1.0, 0.6376, 1.0, 0.0, 1.0, 0.6376, 1.0, 0.0, 1.0, 0.6376, 1.0, 0.0, 1.0, 0.6376, 1.0, 0.0, 1.0, 0.6376, 1.0, 0.0, 1.0, 0.6376, 1.0, 0.0, 1.0, 0.6376, 1.0, 0.0, 1.0, 0.6376, 1.0, 0.0, 1.0, 0.6376, 1.0, 0.0, 1.0, 0.6376, 1.0, 0.0, 1.0, 0.6376, 1.0, 0.0, 1.0, 0.6376, 1.0, 0.0, 1.0, 0.6376, 1.0, 0.0, 1.0, 0.6376, 1.0, 0.0, 1.0, 0.6376, 1.0, 0.0, 1.0, 0.6376, 1.0, 0.0, 1.0, 0.6376, 1.0, 0.0, 1.0, 0.6376, 1.0, 0.0, 1.0, 0.6376, 1.0, 0.0, 1.0, 0.6376, 1.0, 0.0, 1.0, 0.6376, 1.0, 0.0, 1.0, 0.6376, 1.0, 0.0, 1.0, 0.6376, 1.0, 0.0, 1.0, 0.6376, 1.0, 0.0, 1.0, 0.6376, 1.0, 0.0, 1.0, 0.6376, 1.0, 0.0, 1.0, 0.6376, 1.0, 0.0, 1.0, 0.6376, 1.0, 0.0, 1.0, 0.6376, 1.0, 0.0, 1.0, 0.6376, 1.0, 0.0, 1.0, 0.6376, 1.0, 0.0, 1.0, 0.6376, 1.0, 0.0, 1.0, 0.6376, 1.0, 0.0, 1.0, 0.6376, 1.0, 0.0, 1.0, 0.6376, 1.0, 0.0, 1.0, 0.6376, 1.0, 0.0, 1.0, 0.6376, 1.0, 0.0, 1.0, 0.6376, 1.0, 0.0, 1.0, 0.6376, 1.0, 0.0, 1.0, 0.6376, 1.0, 0.0, 1.0, 0.6376, 1.0, 0.0, 1.0, 0.6376, 1.0, 0.0, 1.0, 0.6376, 1.0, 0.0, 1.0, 0.6376, 1.0, 0.0, 1.0, 0.6376, 1.0, 0.0, 1.0, 0.6376, 1.0, 0.0, 1.0, 0.6376, 1.0, 0.0, 1.0, 0.6376, 1.0, 0.0, 1.0, 0.6376, 1.0, 0.0, 1.0, 0.6376, 1.0, 0.0, 1.0, 0.6376, 1.0, 0.0, 1.0, 0.6376, 1.0, 0.0, 1.0, 0.6376, 1.0, 0.0, 1.0, 0.6376, 1.0, 0.0, 1.0, 0.6376, 1.0, 0.0, 1.0, 0.6376, 1.0, 0.0, 1.0, 0.6376, 1.0, 0.0, 1.0, 0.6376, 1.0, 0.0, 1.0, 0.6376, 1.0, 0.0, 1.0, 0.6376, 1.0, 0.0, 1.0, 0.6376, 1.0, 0.0, 1.0, 0.6376, 1.0, 0.0, 1.0, 0.6376, 1.0, 0.0, 1.0, 0.6376, 1.0, 0.0, 1.0, 0.6376, 1.0, 0.0, 1.0, 0.6376, 1.0, 0.0, 1.0, 0.6376, 1.0, 0.0, 1.0, 0.6376, 1.0, 0.0, 1.0, 0.6376, 1.0, 0.0, 1.0, 0.6376, 1.0, 0.0, 1.0, 0.6376, 1.0, 0.0, 1.0, 0.6376, 1.0, 0.0, 1.0, 0.6376, 1.0, 0.0, 1.0, 0.6376, 1.0, 0.0, 1.0, 0.6376, 1.0, 0.0, 1.0, 0.6376, 1.0, 0.0, 1.0, 0.6376, 1.0, 0.0, 1.0, 0.6376, 1.0, 0.0, 1.0, 0.6376, 1.0, 0.0, 1.0, 0.6376, 1.0, 0.0, 1.0, 0.6376, 1.0, 0.0, 1.0, 0.6376, 1.0, 0.0, 1.0, 0.6376, 1.0, 0.0, 1.0, 0.6376, 1.0, 0.0, 1.0, 0.6376, 1.0, 0.0, 1.0, 0.6376, 1.0, 0.0, 1.0, 0.6376, 1.0, 0.0, 1.0, 0.6376, 1.0, 0.0, 1.0, 0.6376, 1.0, 0.0, 1.0, 0.6376, 1.0, 0.0, 1.0, 0.6376, 1.0, 0.0, 1.0, 0.6376, 1.0, 0.0, 1.0, 0.6376, 1.0, 0.0, 1.0, 0.6376, 1.0, 0.0, 1.0, 0.6376, 1.0, 0.0, 1.0, 0.6376, 1.0, 0.0, 1.0, 0.6376, 1.0, 0.0, 1.0, 0.6376, 1.0, 0.0, 1.0, 0.6376, 1.0, 0.0, 1.0, 0.6376, 1.0, 0.0, 1.0, 0.6376, 1.0, 0.0, 1.0, 0.6376, 1.0, 0.0, 1.0, 0.6376, 1.0, 0.0, 1.0, 0.6376, 1.0, 0.0, 1.0, 0.6376, 1.0, 0.0, 1.0, 0.6376, 1.0, 0.0, 1.0, 0.6376, 1.0, 0.0, 1.0, 0.6376, 1.0, 0.0, 1.0, 0.6376, 1.0, 0.0, 1.0, 0.6376, 1.0, 0.0, 1.0, 0.6376, 1.0, 0.0, 1.0, 0.6376, 1.0, 0.0, 1.0, 0.6376, 1.0, 0.0, 1.0, 0.6376, 1.0, 0.0, 1.0, 0.6376, 1.0, 0.0, 1.0, 0.6376, 1.0, 0.0, 1.0, 0.6376, 1.0, 0.0, 1.0, 0.6376, 1.0, 0.0, 1.0, 0.6376, 1.0, 0.0, 1.0, 0.6376, 1.0, 0.0, 1.0, 0.6376, 1.0, 0.0, 1.0, 0.6376, 1.0, 0.0, 1.0, 0.6376, 1.0, 0.0, 1.0, 0.6376, 1.0, 0.0, 1.0, 0.6376, 1.0, 0.0, 1.0, 0.6376, 1.0, 0.0, 1.0, 0.6376, 1.0, 0.0, 1.0, 0.6376, 1.0, 0.0, 1.0, 0.6376, 1.0, 0.0, 1.0, 0.6376, 1.0, 0.0, 1.0, 0.6376, 1.0, 0.0, 1.0, 0.6376, 1.0, 0.0, 1.0, 0.6376, 1.0, 0.0, 1.0, 0.6376, 1.0, 0.0, 1.0, 0.6376, 1.0, 0.0, 1.0, 0.6376, 1.0, 0.0, 1.0, 0.6376, 1.0, 0.0, 1.0, 0.6376, 1.0, 0.0, 1.0, 0.6376, 1.0, 0.0, 1.0, 0.6376, 1.0, 0.0, 1.0, 0.6376, 1.0, 0.0, 1.0, 0.6376, 1.0, 0.0, 1.0, 0.6376, 1.0, 0.0, 1.0, 0.6376, 1.0, 0.0, 1.0, 0.6376, 1.0, 0.0, 1.0, 0.6376, 1.0, 0.0, 1.0, 0.6376, 1.0, 0.0, 1.0, 0.6376, 1.0, 0.0, 1.0, 0.6376, 1.0, 0.0, 1.0, 0.6376, 1.0, 0.0, 1.0, 0.6376, 1.0, 0.0, 1.0, 0.6376, 1.0, 0.0, 1.0, 0.6376, 1.0, 0.0, 1.0, 0.6376, 1.0, 0.0, 1.0, 0.6376, 1.0, 0.0, 1.0, 0.6376, 1.0, 0.0, 1.0, 0.6376, 1.0, 0.0, 1.0, 0.6376, 1.0, 0.0, 1.0, 0.6376, 1.0, 0.0, 1.0, 0.6376, 1.0, 0.0, 1.0, 0.6376, 1.0, 0.0, 1.0, 0.6376, 1.0, 0.0, 1.0, 0.6376, 1.0, 0.0, 1.0, 0.6376, 1.0, 0.0, 1.0, 0.6376, 1.0, 0.0, 1.0, 0.6376, 1.0, 0.0, 1.0, 0.6376, 1.0, 0.0, 1.0, 0.6376, 1.0, 0.0, 1.0, 0.6376, 1.0, 0.0, 1.0, 0.6376, 1.0, 0.0, 1.0, 0.6376, 1.0, 0.0, 1.0, 0.6376, 1.0, 0.0, 1.0, 0.6376, 1.0, 0.0, 1.0, 0.6376, 1.0, 0.0, 1.0, 0.6376, 1.0, 0.0, 1.0, 0.6376, 1.0, 0.0, 1.0, 0.6376, 1.0, 0.0, 1.0, 0.6376, 1.0, 0.0, 1.0, 0.6376, 1.0, 0.0, 1.0, 0.6376, 1.0, 0.0, 1.0, 0.6376, 1.0, 0.0, 1.0, 0.6376, 1.0, 0.0, 1.0, 0.6376, 1.0, 0.0, 1.0, 0.6376, 1.0, 0.0, 1.0, 0.6376, 1.0, 0.0, 1.0, 0.6376, 1.0, 0.0, 1.0, 0.6376, 1.0, 0.0, 1.0, 0.6376, 1.0, 0.0, 1.0, 0.6376, 1.0, 0.0, 1.0, 0.6376, 1.0, 0.0, 1.0, 0.6376, 1.0, 0.0, 1.0, 0.6376, 1.0, 0.0, 1.0, 0.6376, 1.0, 0.0, 1.0, 0.6376, 1.0, 0.0, 1.0, 0.6376, 1.0, 0.0, 1.0, 0.6376, 1.0, 0.0, 1.0, 0.6376, 1.0, 0.0, 1.0, 0.6376, 1.0, 0.0, 1.0, 0.6376, 1.0, 0.0, 1.0, 0.6376, 1.0, 0.0, 1.0, 0.6376, 1.0, 0.0, 1.0, 0.6376, 1.0, 0.0, 1.0, 0.6376, 1.0, 0.0, 1.0, 0.6376, 1.0, 0.0, 1.0, 0.6376, 1.0, 0.0, 1.0, 0.6376, 1.0, 0.0, 1.0, 0.6376, 1.0, 0.0, 1.0, 0.6376, 1.0, 0.0, 1.0, 0.6376, 1.0, 0.0, 1.0, 0.6376, 1.0, 0.0, 1.0, 0.6376, 1.0, 0.0, 1.0, 0.6376, 1.0, 0.0, 1.0, 0.6376, 1.0, 0.0, 1.0, 0.6376, 1.0, 0.0, 1.0, 0.6376, 1.0, 0.0, 1.0, 0.6376, 1.0, 0.0, 1.0, 0.6376, 1.0, 0.0, 1.0, 0.6376, 1.0, 0.0, 1.0, 0.6376, 1.0, 0.0, 1.0, 0.6376, 1.0, 0.0, 1.0, 0.6376, 1.0, 0.0, 1.0, 0.6376, 1.0, 0.0, 1.0, 0.6376, 1.0, 0.0, 1.0, 0.6376, 1.0, 0.0, 1.0, 0.6376, 1.0, 0.0, 1.0, 0.6376, 1.0, 0.0, 1.0, 0.6376, 1.0, 0.0, 1.0, 0.6376, 1.0, 0.0, 1.0, 0.6376, 1.0, 0.0, 1.0, 0.6376, 1.0, 0.0, 1.0, 0.6376, 1.0, 0.0, 1.0, 0.6376, 1.0, 0.0, 1.0, 0.6376, 1.0, 0.0, 1.0, 0.6376, 1.0, 0.0, 1.0, 0.6376, 1.0, 0.0, 1.0, 0.6376, 1.0, 0.0, 1.0, 0.6376, 1.0, 0.0, 1.0, 0.6376, 1.0, 0.0, 1.0, 0.6376, 1.0, 0.0, 1.0, 0.6376, 1.0, 0.0, 1.0, 0.6376, 1.0, 0.0, 1.0, 0.6376, 1.0, 0.0, 1.0, 0.6376, 1.0, 0.0, 1.0, 0.6376, 1.0, 0.0, 1.0, 0.6376, 1.0, 0.0, 1.0, 0.6376, 1.0, 0.0, 1.0, 0.6376, 1.0, 0.0, 1.0, 0.6376, 1.0, 0.0, 1.0, 0.6376, 1.0, 0.0, 1.0, 0.6376, 1.0, 0.0, 1.0, 0.6376, 1.0, 0.0, 1.0, 0.6376, 1.0, 0.0, 1.0, 0.6376, 1.0, 0.0, 1.0, 0.6376, 1.0, 0.0, 1.0, 0.6376, 1.0, 0.0, 1.0, 0.6376, 1.0, 0.0, 1.0, 0.6376, 1.0, 0.0, 1.0, 0.6376, 1.0, 0.0, 1.0, 0.6376, 1.0, 0.0, 1.0, 0.6376, 1.0, 0.0, 1.0, 0.6376, 1.0, 0.0, 1.0, 0.6376, 1.0, 0.0, 1.0, 0.6376, 1.0, 0.0, 1.0, 0.6376, 1.0, 0.0, 1.0, 0.6376, 1.0, 0.0, 1.0, 0.6376, 1.0, 0.0, 1.0, 0.6376, 1.0, 0.0, 1.0, 0.6376, 1.0, 0.0, 1.0, 0.6376, 1.0, 0.0, 1.0, 0.6376, 1.0, 0.0, 1.0, 0.6376, 1.0, 0.0, 1.0, 0.6376, 1.0, 0.0, 1.0, 0.6376, 1.0, 0.0, 1.0, 0.6376, 1.0, 0.0, 1.0, 0.6376, 1.0, 0.0, 1.0, 0.6376, 1.0, 0.0, 1.0, 0.6376, 1.0, 0.0, 1.0, 0.6376, 1.0, 0.0, 1.0, 0.6376, 1.0, 0.0, 1.0, 0.6376, 1.0, 0.0, 1.0, 0.6376, 1.0, 0.0, 1.0, 0.6376, 1.0, 0.0, 1.0, 0.6376, 1.0, 0.0, 1.0, 0.6376, 1.0, 0.0, 1.0, 0.6376, 1.0, 0.0, 1.0, 0.6376, 1.0, 0.0, 1.0, 0.6376, 1.0, 0.0, 1.0, 0.6376, 1.0, 0.0, 1.0, 0.6376, 1.0, 0.0, 1.0, 0.6376, 1.0, 0.0, 1.0, 0.6376, 1.0, 0.0, 1.0, 0.6376, 1.0, 0.0, 1.0, 0.6376, 1.0, 0.0, 1.0, 0.6376, 1.0, 0.0, 1.0, 0.6376, 1.0, 0.0, 1.0, 0.6376, 1.0, 0.0, 1.0, 0.6376, 1.0, 0.0, 1.0, 0.6376, 1.0, 0.0, 1.0, 0.6376, 1.0, 0.0, 1.0, 0.6376, 1.0, 0.0, 1.0, 0.6376, 1.0, 0.0, 1.0, 0.6376, 1.0, 0.0, 1.0, 0.6376, 1.0, 0.0, 1.0, 0.6376, 1.0, 0.0, 1.0, 0.6376, 1.0, 0.0, 1.0, 0.6376, 1.0, 0.0, 1.0, 0.6376, 1.0, 0.0, 1.0, 0.6376, 1.0, 0.0, 1.0, 0.6376, 1.0, 0.0, 1.0, 0.6376, 1.0, 0.0, 1.0, 0.6376, 1.0, 0.0, 1.0, 0.6376, 1.0, 0.0, 1.0, 0.6376, 1.0, 0.0, 1.0, 0.6376, 1.0, 0.0, 1.0, 0.6376, 1.0, 0.0, 1.0, 0.6376, 1.0, 0.0, 1.0, 0.6376, 1.0, 0.0, 1.0, 0.6376, 1.0, 0.0, 1.0, 0.6376, 1.0, 0.0, 1.0, 0.6376, 1.0, 0.0, 1.0, 0.6376, 1.0, 0.0, 1.0, 0.6376, 1.0, 0.0, 1.0, 0.6376, 1.0, 0.0, 1.0, 0.6376, 1.0, 0.0, 1.0, 0.6376, 1.0, 0.0, 1.0, 0.6376, 1.0, 0.0, 1.0, 0.6376, 1.0, 0.0, 1.0, 0.6376, 1.0, 0.0, 1.0, 0.6376, 1.0, 0.0, 1.0, 0.6376, 1.0, 0.0, 1.0, 0.6376, 1.0, 0.0, 1.0, 0.6376, 1.0, 0.0, 1.0, 0.6376, 1.0, 0.0, 1.0, 0.6376, 1.0, 0.0, 1.0, 0.6376, 1.0, 0.0, 1.0, 0.6376, 1.0, 0.0, 1.0, 0.6376, 1.0, 0.0, 1.0, 0.6376, 1.0, 0.0, 1.0, 0.6376, 1.0, 0.0, 1.0, 0.6376, 1.0, 0.0, 1.0, 0.6376, 1.0, 0.0, 1.0, 0.6376, 1.0, 0.0, 1.0, 0.6376, 1.0, 0.0, 1.0, 0.6376, 1.0, 0.0, 1.0, 0.6376, 1.0, 0.0, 1.0, 0.6376, 1.0, 0.0, 1.0, 0.6376, 1.0, 0.0, 1.0, 0.6376, 1.0, 0.0, 1.0, 0.6376, 1.0, 0.0, 1.0, 0.6376, 1.0, 0.0, 1.0, 0.6376, 1.0, 0.0, 1.0, 0.6376, 1.0, 0.0, 1.0, 0.6376, 1.0, 0.0, 1.0, 0.6376, 1.0, 0.0, 1.0, 0.6376, 1.0, 0.0, 1.0, 0.6376, 1.0, 0.0, 1.0, 0.6376, 1.0, 0.0, 1.0, 0.6376, 1.0, 0.0, 1.0, 0.6376, 1.0, 0.0, 1.0, 0.6376, 1.0, 0.0, 1.0, 0.6376, 1.0, 0.0, 1.0, 0.6376, 1.0, 0.0, 1.0, 0.6376, 1.0, 0.0, 1.0, 0.6376, 1.0, 0.0, 1.0, 0.6376, 1.0, 0.0, 1.0, 0.6376, 1.0, 0.0, 1.0, 0.6376, 1.0, 0.0, 1.0, 0.6376, 1.0, 0.0, 1.0, 0.6376, 1.0, 0.0, 1.0, 0.6376, 1.0, 0.0, 1.0, 0.6376, 1.0, 0.0, 1.0, 0.6376, 1.0, 0.0, 1.0, 0.6376, 1.0, 0.0, 1.0, 0.6376, 1.0, 0.0, 1.0, 0.6376, 1.0, 0.0, 1.0, 0.6376, 1.0, 0.0, 1.0, 0.6376, 1.0, 0.0, 1.0, 0.6376, 1.0, 0.0, 1.0, 0.6376, 1.0, 0.0, 1.0, 0.6376, 1.0, 0.0, 1.0, 0.6376, 1.0, 0.0, 1.0, 0.6376, 1.0, 0.0, 1.0, 0.6376, 1.0, 0.0, 1.0, 0.6376, 1.0, 0.0, 1.0, 0.6376, 1.0, 0.0, 1.0, 0.6376, 1.0, 0.0, 1.0, 0.6376, 1.0, 0.0, 1.0, 0.6376, 1.0, 0.0, 1.0, 0.6376, 1.0, 0.0, 1.0, 0.6376, 1.0, 0.0, 1.0, 0.6376, 1.0, 0.0, 1.0, 0.6376, 1.0, 0.0, 1.0, 0.6376, 1.0, 0.0, 1.0, 0.6376, 1.0, 0.0, 1.0, 0.6376, 1.0, 0.0, 1.0, 0.6376, 1.0, 0.0, 1.0, 0.6376, 1.0, 0.0, 1.0, 0.6376, 1.0, 0.0, 1.0, 0.6376, 1.0, 0.0, 1.0, 0.6376, 1.0, 0.0, 1.0, 0.6376, 1.0, 0.0, 1.0, 0.6376, 1.0, 0.0, 1.0, 0.6376, 1.0, 0.0, 1.0, 0.6376, 1.0, 0.0, 1.0, 0.6376, 1.0, 0.0, 1.0, 0.6376, 1.0, 0.0, 1.0, 0.6376, 1.0, 0.0, 1.0, 0.6376, 1.0, 0.0, 1.0, 0.6376, 1.0, 0.0, 1.0, 0.6376, 1.0, 0.0, 1.0, 0.6376, 1.0, 0.0, 1.0, 0.6376, 1.0, 0.0, 1.0, 0.6376, 1.0, 0.0, 1.0, 0.6376, 1.0, 0.0, 1.0, 0.6376, 1.0, 0.0, 1.0, 0.6376, 1.0, 0.0, 1.0, 0.6376, 1.0, 0.0, 1.0, 0.6376, 1.0, 0.0, 1.0, 0.6376, 1.0, 0.0, 1.0, 0.6376, 1.0, 0.0, 1.0, 0.6376, 1.0, 0.0, 1.0, 0.6376, 1.0, 0.0, 1.0, 0.6376, 1.0, 0.0, 1.0, 0.6376, 1.0, 0.0, 1.0, 0.6376, 1.0, 0.0, 1.0, 0.6376, 1.0, 0.0, 1.0, 0.6376, 1.0, 0.0, 1.0, 0.6376, 1.0, 0.0, 1.0, 0.6376, 1.0, 0.0, 1.0, 0.6376, 1.0, 0.0, 1.0, 0.6376, 1.0, 0.0, 1.0, 0.6376, 1.0, 0.0, 1.0, 0.6376, 1.0, 0.0, 1.0, 0.6376, 1.0, 0.0, 1.0, 0.6376, 1.0, 0.0, 1.0, 0.6376, 1.0, 0.0, 1.0, 0.6376, 1.0, 0.0, 1.0, 0.6376, 1.0, 0.0, 1.0, 0.6376, 1.0, 0.0, 1.0, 0.6376, 1.0, 0.0, 1.0, 0.6376, 1.0, 0.0, 1.0, 0.6376, 1.0, 0.0, 1.0, 0.6376, 1.0, 0.0, 1.0, 0.6376, 1.0, 0.0, 1.0, 0.6376, 1.0, 0.0, 1.0, 0.6376, 1.0, 0.0, 1.0, 0.6376, 1.0, 0.0, 1.0, 0.6376, 1.0, 0.0, 1.0, 0.6376, 1.0, 0.0, 1.0, 0.6376, 1.0, 0.0, 1.0, 0.6376, 1.0, 0.0, 1.0, 0.6376, 1.0, 0.0, 1.0, 0.6376, 1.0, 0.0, 1.0, 0.6376, 1.0, 0.0, 1.0, 0.6376, 1.0, 0.0, 1.0, 0.6376, 1.0, 0.0, 1.0, 0.6376, 1.0, 0.0, 1.0, 0.6376, 1.0, 0.0, 1.0, 0.6376, 1.0, 0.0, 1.0, 0.6376, 1.0, 0.0, 1.0, 0.6376, 1.0, 0.0, 1.0, 0.6376, 1.0, 0.0, 1.0, 0.6376, 1.0, 0.0, 1.0, 0.6376, 1.0, 0.0, 1.0, 0.6376, 1.0, 0.0, 1.0, 0.6376, 1.0, 0.0, 1.0, 0.6376, 1.0, 0.0, 1.0, 0.6376, 1.0, 0.0, 1.0, 0.6376, 1.0, 0.0, 1.0, 0.6376, 1.0, 0.0, 1.0, 0.6376, 1.0, 0.0, 1.0, 0.6376, 1.0, 0.0, 1.0, 0.6376, 1.0, 0.0, 1.0, 0.6376, 1.0, 0.0, 1.0, 0.6376, 1.0, 0.0, 1.0, 0.6376, 1.0, 0.0, 1.0, 0.6376, 1.0, 0.0, 1.0, 0.6376, 1.0, 0.0, 1.0, 0.6376, 1.0, 0.0, 1.0, 0.6376, 1.0, 0.0, 1.0, 0.6376, 1.0, 0.0, 1.0, 0.6376, 1.0, 0.0, 1.0, 0.6376, 1.0, 0.0, 1.0, 0.6376, 1.0, 0.0, 1.0, 0.6376, 1.0, 0.0, 1.0, 0.6376, 1.0, 0.0, 1.0, 0.6376, 1.0, 0.0, 1.0, 0.6376, 1.0, 0.0, 1.0, 0.6376, 1.0, 0.0, 1.0, 0.6376, 1.0, 0.0, 1.0, 0.6376, 1.0, 0.0, 1.0, 0.6376, 1.0, 0.0, 1.0, 0.6376, 1.0, 0.0, 1.0, 0.6376, 1.0, 0.0, 1.0, 0.6376, 1.0, 0.0, 1.0, 0.6376, 1.0, 0.0, 1.0, 0.6376, 1.0, 0.0, 1.0, 0.6376, 1.0, 0.0, 1.0, 0.6376, 1.0, 0.0, 1.0, 0.6376, 1.0, 0.0, 1.0, 0.6376, 1.0, 0.0, 1.0, 0.6376, 1.0, 0.0, 1.0, 0.6376, 1.0, 0.0, 1.0, 0.6376, 1.0, 0.0, 1.0, 0.6376, 1.0, 0.0, 1.0, 0.6376, 1.0, 0.0, 1.0, 0.6376, 1.0, 0.0, 1.0, 0.6376, 1.0, 0.0, 1.0, 0.6376, 1.0, 0.0, 1.0, 0.6376, 1.0, 0.0, 1.0, 0.6376, 1.0, 0.0, 1.0, 0.6376, 1.0, 0.0, 1.0, 0.6376, 1.0, 0.0, 1.0, 0.6376, 1.0, 0.0, 1.0, 0.6376, 1.0, 0.0, 1.0, 0.6376, 1.0, 0.0, 1.0, 0.6376, 1.0, 0.0, 1.0, 0.6376, 1.0, 0.0, 1.0, 0.6376, 1.0, 0.0, 1.0, 0.6376, 1.0, 0.0, 1.0, 0.6376, 1.0, 0.0, 1.0, 0.6376, 1.0, 0.0, 1.0, 0.6376, 1.0, 0.0, 1.0, 0.6376, 1.0, 0.0, 1.0, 0.6376, 1.0, 0.0, 1.0, 0.6376, 1.0, 0.0, 1.0, 0.6376, 1.0, 0.0, 1.0, 0.6376, 1.0, 0.0, 1.0, 0.6376, 1.0, 0.0, 1.0, 0.6376, 1.0, 0.0, 1.0, 0.6376, 1.0, 0.0, 1.0, 0.6376, 1.0, 0.0, 1.0, 0.6376, 1.0, 0.0, 1.0, 0.6376, 1.0, 0.0, 1.0, 0.6376, 1.0, 0.0, 1.0, 0.6376, 1.0, 0.0, 1.0, 0.6376, 1.0, 0.0, 1.0, 0.6376, 1.0, 0.0, 1.0, 0.6376, 1.0, 0.0, 1.0, 0.6376, 1.0, 0.0, 1.0, 0.6376, 1.0, 0.0, 1.0, 0.6376, 1.0, 0.0, 1.0, 0.6376, 1.0, 0.0, 1.0, 0.6376, 1.0, 0.0, 1.0, 0.6376, 1.0, 0.0, 1.0, 0.6376, 1.0, 0.0, 1.0, 0.6376, 1.0, 0.0, 1.0, 0.6376, 1.0, 0.0, 1.0, 0.6376, 1.0, 0.0, 1.0, 0.6376, 1.0, 0.0, 1.0, 0.6376, 1.0, 0.0, 1.0, 0.6376, 1.0, 0.0, 1.0, 0.6376, 1.0, 0.0, 1.0, 0.6376, 1.0, 0.0, 1.0, 0.6376, 1.0, 0.0, 1.0, 0.6376, 1.0, 0.0, 1.0, 0.6376, 1.0, 0.0, 1.0, 0.6376, 1.0, 0.0, 1.0, 0.6376, 1.0, 0.0, 1.0, 0.6376, 1.0, 0.0, 1.0, 0.6376, 1.0, 0.0, 1.0, 0.6376, 1.0, 0.0, 1.0, 0.6376, 1.0])
me_circle_1747.materials.append(mat_asher_greeeeeeeeen)
me_circle_1747.materials.append(mat_mask_r)
me_circle_1747.use_remesh_preserve_volume = False
me_circle_1747.use_remesh_preserve_attributes = False
me_circle_1747.use_mirror_vertex_groups = False
me_circle_1747.use_paint_bone_selection = False
me_circle_1747.use_paint_mask_vertex = True
me_circle_1747.update()

# ---- objects
ob_test_test_test = bpy.data.objects.new('test.test.test', me_circle_1744)
ob_ops_mesh_knife_tool_116 = bpy.data.objects.new('ops.mesh.knife_tool.116', me_circle_1745)
ob_asher_hex_1 = bpy.data.objects.new('asher.hex_1', me_circle_1746)
ob_fishstick = bpy.data.objects.new('fishstick', me_circle_1747)

# ---- transforms, parenting, visibility, modifiers, constraints
ob_test_test_test.location = (4.0, 0.0, 0.0)
ob_test_test_test.empty_image_side = 'FRONT'
ob_test_test_test.lineart.crease_threshold = 0.0
ob_ops_mesh_knife_tool_116.parent = ob_test_test_test
ob_ops_mesh_knife_tool_116.matrix_parent_inverse = Matrix(((1.0, -0.0, 0.0, 0.0699), (-0.0, 1.0, -0.0, 14.08), (-0.0, 0.0, 1.0, -0.2878), (-0.0, 0.0, -0.0, 1.0)))
ob_ops_mesh_knife_tool_116.location = (-0.1428, -14.24, -0.02559)
ob_ops_mesh_knife_tool_116.scale = (1.078, 1.078, 1.078)
ob_ops_mesh_knife_tool_116.empty_image_side = 'FRONT'
ob_ops_mesh_knife_tool_116.lineart.crease_threshold = 0.0
ob_asher_hex_1.location = (0.0, 0.0, 0.0)
ob_asher_hex_1.empty_image_side = 'FRONT'
ob_asher_hex_1.lineart.crease_threshold = 0.0
ob_fishstick.parent = ob_asher_hex_1
ob_fishstick.matrix_parent_inverse = Matrix(((1.0, -0.0, 0.0, 0.0699), (-0.0, 1.0, -0.0, 14.08), (-0.0, 0.0, 1.0, -0.2878), (-0.0, 0.0, -0.0, 1.0)))
ob_fishstick.location = (-0.07, -14.09, 0.0)
ob_fishstick.scale = (1.078, 1.078, 1.078)
ob_fishstick.empty_image_side = 'FRONT'
ob_fishstick.lineart.crease_threshold = 0.0

# ---- collection membership
col_asher.objects.link(ob_test_test_test)
col_asher.objects.link(ob_ops_mesh_knife_tool_116)
col_asher.objects.link(ob_asher_hex_1)
col_asher.objects.link(ob_fishstick)
col_export.objects.link(ob_asher_hex_1)
col_export.objects.link(ob_fishstick)
col_export.objects.link(ob_test_test_test)

# ---- scene / render settings (as saved in the file)
scene.frame_start = 1; scene.frame_end = 250; scene.frame_set(166)
scene.render.engine = 'BLENDER_EEVEE_NEXT'
scene.render.resolution_x = 400
scene.render.resolution_y = 400
scene.render.dither_intensity = 0.0
scene.render.motion_blur_shutter = 1.0
scene.cycles.use_denoising = False
scene.cycles.samples = 40
scene.cycles.sampling_pattern = 'TABULATED_SOBOL'
scene.cycles.use_adaptive_sampling = False
scene.cycles.use_light_tree = False
scene.cycles.caustics_reflective = False
scene.cycles.caustics_refractive = False
scene.cycles.blur_glossy = 0.0
scene.cycles.max_bounces = 8
scene.cycles.diffuse_bounces = 0
scene.cycles.glossy_bounces = 1
scene.cycles.transmission_bounces = 2
scene.cycles.pixel_filter_type = 'BOX'
scene.cycles.sample_clamp_indirect = 0.0
scene.eevee.taa_samples = 1
scene.view_settings.view_transform = 'Standard'
bpy.context.view_layer.update()

# ---- added for rendering (the .blend has no active camera): camera
cam_auto = bpy.data.cameras.new('AutoCamera')
cam_auto.lens = 50.0
cam_auto.sensor_width = 36.0
cam_auto.clip_end = 1000.0
ob_auto_camera = bpy.data.objects.new('AutoCamera', cam_auto)
scene.collection.objects.link(ob_auto_camera)
ob_auto_camera.location = (7.85882, -7.03058, 4.53034)
ob_auto_camera.rotation_euler = (1.09748, -7.21219e-08, 0.694738)
scene.camera = ob_auto_camera
bpy.context.view_layer.update()
